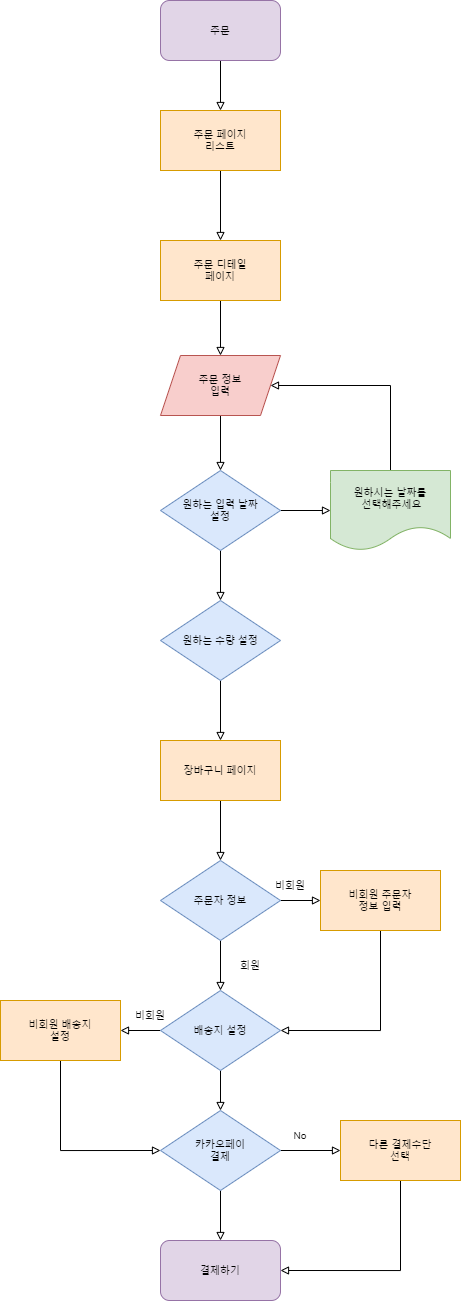

The diagram above was exported from draw.io. Its source (the exported page's mxGraphModel, read from the mxfile embedded in the PNG):
<mxGraphModel dx="484" dy="765" grid="1" gridSize="10" guides="1" tooltips="1" connect="1" arrows="1" fold="1" page="1" pageScale="1" pageWidth="827" pageHeight="1169" math="0" shadow="0">
  <root>
    <mxCell id="0" />
    <mxCell id="1" parent="0" />
    <mxCell id="y4LX4YYSjEVNG5eV-RV--6" value="" style="edgeStyle=orthogonalEdgeStyle;rounded=0;orthogonalLoop=1;jettySize=auto;html=1;fontSize=8;endArrow=block;endFill=0;" edge="1" parent="1" source="y4LX4YYSjEVNG5eV-RV--1" target="y4LX4YYSjEVNG5eV-RV--3">
      <mxGeometry relative="1" as="geometry" />
    </mxCell>
    <mxCell id="y4LX4YYSjEVNG5eV-RV--1" value="주문" style="rounded=1;whiteSpace=wrap;html=1;strokeWidth=1;fontSize=8;fillColor=#e1d5e7;strokeColor=#9673a6;" vertex="1" parent="1">
      <mxGeometry x="420" y="200" width="120" height="60" as="geometry" />
    </mxCell>
    <mxCell id="y4LX4YYSjEVNG5eV-RV--5" value="" style="edgeStyle=orthogonalEdgeStyle;rounded=0;orthogonalLoop=1;jettySize=auto;html=1;fontSize=8;endArrow=block;endFill=0;" edge="1" parent="1" source="y4LX4YYSjEVNG5eV-RV--3" target="y4LX4YYSjEVNG5eV-RV--4">
      <mxGeometry relative="1" as="geometry" />
    </mxCell>
    <mxCell id="y4LX4YYSjEVNG5eV-RV--3" value="주문 페이지&lt;br&gt;리스트" style="rounded=0;whiteSpace=wrap;html=1;strokeWidth=1;fontSize=8;fillColor=#ffe6cc;strokeColor=#d79b00;" vertex="1" parent="1">
      <mxGeometry x="420" y="310" width="120" height="60" as="geometry" />
    </mxCell>
    <mxCell id="y4LX4YYSjEVNG5eV-RV--8" value="" style="edgeStyle=orthogonalEdgeStyle;rounded=0;orthogonalLoop=1;jettySize=auto;html=1;fontSize=8;endArrow=block;endFill=0;" edge="1" parent="1" source="y4LX4YYSjEVNG5eV-RV--4" target="y4LX4YYSjEVNG5eV-RV--7">
      <mxGeometry relative="1" as="geometry" />
    </mxCell>
    <mxCell id="y4LX4YYSjEVNG5eV-RV--4" value="주문 디테일&lt;br&gt;페이지" style="rounded=0;whiteSpace=wrap;html=1;strokeWidth=1;fontSize=8;fillColor=#ffe6cc;strokeColor=#d79b00;" vertex="1" parent="1">
      <mxGeometry x="420" y="440" width="120" height="60" as="geometry" />
    </mxCell>
    <mxCell id="y4LX4YYSjEVNG5eV-RV--12" value="" style="edgeStyle=orthogonalEdgeStyle;rounded=0;orthogonalLoop=1;jettySize=auto;html=1;fontSize=8;endArrow=block;endFill=0;" edge="1" parent="1" source="y4LX4YYSjEVNG5eV-RV--7" target="y4LX4YYSjEVNG5eV-RV--9">
      <mxGeometry relative="1" as="geometry" />
    </mxCell>
    <mxCell id="y4LX4YYSjEVNG5eV-RV--7" value="주문 정보&lt;br&gt;입력" style="shape=parallelogram;perimeter=parallelogramPerimeter;whiteSpace=wrap;html=1;fixedSize=1;strokeWidth=1;fontSize=8;fillColor=#f8cecc;strokeColor=#b85450;" vertex="1" parent="1">
      <mxGeometry x="420" y="555" width="120" height="60" as="geometry" />
    </mxCell>
    <mxCell id="y4LX4YYSjEVNG5eV-RV--16" value="" style="edgeStyle=orthogonalEdgeStyle;rounded=0;orthogonalLoop=1;jettySize=auto;html=1;fontSize=8;endArrow=block;endFill=0;" edge="1" parent="1" source="y4LX4YYSjEVNG5eV-RV--9" target="y4LX4YYSjEVNG5eV-RV--15">
      <mxGeometry relative="1" as="geometry" />
    </mxCell>
    <mxCell id="y4LX4YYSjEVNG5eV-RV--19" value="" style="edgeStyle=orthogonalEdgeStyle;rounded=0;orthogonalLoop=1;jettySize=auto;html=1;fontSize=8;endArrow=block;endFill=0;" edge="1" parent="1" source="y4LX4YYSjEVNG5eV-RV--9" target="y4LX4YYSjEVNG5eV-RV--18">
      <mxGeometry relative="1" as="geometry" />
    </mxCell>
    <mxCell id="y4LX4YYSjEVNG5eV-RV--9" value="원하는 입력 날짜&lt;br&gt;설정" style="rhombus;whiteSpace=wrap;html=1;strokeWidth=1;fontSize=8;fillColor=#dae8fc;strokeColor=#6c8ebf;" vertex="1" parent="1">
      <mxGeometry x="420" y="670" width="120" height="80" as="geometry" />
    </mxCell>
    <mxCell id="y4LX4YYSjEVNG5eV-RV--17" style="edgeStyle=orthogonalEdgeStyle;rounded=0;orthogonalLoop=1;jettySize=auto;html=1;exitX=0.5;exitY=0;exitDx=0;exitDy=0;entryX=1;entryY=0.5;entryDx=0;entryDy=0;fontSize=8;endArrow=block;endFill=0;" edge="1" parent="1" source="y4LX4YYSjEVNG5eV-RV--15" target="y4LX4YYSjEVNG5eV-RV--7">
      <mxGeometry relative="1" as="geometry">
        <Array as="points">
          <mxPoint x="650" y="585" />
        </Array>
      </mxGeometry>
    </mxCell>
    <mxCell id="y4LX4YYSjEVNG5eV-RV--15" value="원하시는 날짜를&lt;br&gt;&amp;nbsp;선택해주세요" style="shape=document;whiteSpace=wrap;html=1;boundedLbl=1;strokeWidth=1;fontSize=8;fillColor=#d5e8d4;strokeColor=#82b366;" vertex="1" parent="1">
      <mxGeometry x="590" y="670" width="120" height="80" as="geometry" />
    </mxCell>
    <mxCell id="y4LX4YYSjEVNG5eV-RV--21" value="" style="edgeStyle=orthogonalEdgeStyle;rounded=0;orthogonalLoop=1;jettySize=auto;html=1;fontSize=8;endArrow=block;endFill=0;" edge="1" parent="1" source="y4LX4YYSjEVNG5eV-RV--18" target="y4LX4YYSjEVNG5eV-RV--20">
      <mxGeometry relative="1" as="geometry" />
    </mxCell>
    <mxCell id="y4LX4YYSjEVNG5eV-RV--18" value="원하는 수량 설정" style="rhombus;whiteSpace=wrap;html=1;strokeWidth=1;fontSize=8;fillColor=#dae8fc;strokeColor=#6c8ebf;" vertex="1" parent="1">
      <mxGeometry x="420" y="800" width="120" height="80" as="geometry" />
    </mxCell>
    <mxCell id="y4LX4YYSjEVNG5eV-RV--24" value="" style="edgeStyle=orthogonalEdgeStyle;rounded=0;orthogonalLoop=1;jettySize=auto;html=1;fontSize=8;endArrow=block;endFill=0;" edge="1" parent="1" source="y4LX4YYSjEVNG5eV-RV--20" target="y4LX4YYSjEVNG5eV-RV--23">
      <mxGeometry relative="1" as="geometry" />
    </mxCell>
    <mxCell id="y4LX4YYSjEVNG5eV-RV--20" value="장바구니 페이지" style="rounded=0;whiteSpace=wrap;html=1;strokeWidth=1;fontSize=8;fillColor=#ffe6cc;strokeColor=#d79b00;" vertex="1" parent="1">
      <mxGeometry x="420" y="940" width="120" height="60" as="geometry" />
    </mxCell>
    <mxCell id="y4LX4YYSjEVNG5eV-RV--32" value="" style="edgeStyle=orthogonalEdgeStyle;rounded=0;orthogonalLoop=1;jettySize=auto;html=1;fontSize=8;endArrow=block;endFill=0;" edge="1" parent="1" source="y4LX4YYSjEVNG5eV-RV--22" target="y4LX4YYSjEVNG5eV-RV--31">
      <mxGeometry relative="1" as="geometry" />
    </mxCell>
    <mxCell id="y4LX4YYSjEVNG5eV-RV--37" value="" style="edgeStyle=orthogonalEdgeStyle;rounded=0;orthogonalLoop=1;jettySize=auto;html=1;fontSize=8;endArrow=block;endFill=0;" edge="1" parent="1" source="y4LX4YYSjEVNG5eV-RV--22" target="y4LX4YYSjEVNG5eV-RV--35">
      <mxGeometry relative="1" as="geometry" />
    </mxCell>
    <mxCell id="y4LX4YYSjEVNG5eV-RV--22" value="배송지 설정" style="rhombus;whiteSpace=wrap;html=1;strokeWidth=1;fontSize=8;fillColor=#dae8fc;strokeColor=#6c8ebf;" vertex="1" parent="1">
      <mxGeometry x="420" y="1190" width="120" height="80" as="geometry" />
    </mxCell>
    <mxCell id="y4LX4YYSjEVNG5eV-RV--25" value="" style="edgeStyle=orthogonalEdgeStyle;rounded=0;orthogonalLoop=1;jettySize=auto;html=1;fontSize=8;endArrow=block;endFill=0;" edge="1" parent="1" source="y4LX4YYSjEVNG5eV-RV--23" target="y4LX4YYSjEVNG5eV-RV--22">
      <mxGeometry relative="1" as="geometry" />
    </mxCell>
    <mxCell id="y4LX4YYSjEVNG5eV-RV--27" value="" style="edgeStyle=orthogonalEdgeStyle;rounded=0;orthogonalLoop=1;jettySize=auto;html=1;fontSize=8;endArrow=block;endFill=0;" edge="1" parent="1" source="y4LX4YYSjEVNG5eV-RV--23" target="y4LX4YYSjEVNG5eV-RV--26">
      <mxGeometry relative="1" as="geometry" />
    </mxCell>
    <mxCell id="y4LX4YYSjEVNG5eV-RV--23" value="주문자 정보" style="rhombus;whiteSpace=wrap;html=1;strokeWidth=1;fontSize=8;fillColor=#dae8fc;strokeColor=#6c8ebf;" vertex="1" parent="1">
      <mxGeometry x="420" y="1060" width="120" height="80" as="geometry" />
    </mxCell>
    <mxCell id="y4LX4YYSjEVNG5eV-RV--28" style="edgeStyle=orthogonalEdgeStyle;rounded=0;orthogonalLoop=1;jettySize=auto;html=1;entryX=1;entryY=0.5;entryDx=0;entryDy=0;fontSize=8;endArrow=block;endFill=0;exitX=0.5;exitY=1;exitDx=0;exitDy=0;" edge="1" parent="1" source="y4LX4YYSjEVNG5eV-RV--26" target="y4LX4YYSjEVNG5eV-RV--22">
      <mxGeometry relative="1" as="geometry">
        <Array as="points">
          <mxPoint x="640" y="1230" />
        </Array>
      </mxGeometry>
    </mxCell>
    <mxCell id="y4LX4YYSjEVNG5eV-RV--26" value="비회원 주문자&lt;br&gt;정보 입력" style="rounded=0;whiteSpace=wrap;html=1;strokeWidth=1;fontSize=8;fillColor=#ffe6cc;strokeColor=#d79b00;" vertex="1" parent="1">
      <mxGeometry x="580" y="1070" width="120" height="60" as="geometry" />
    </mxCell>
    <mxCell id="y4LX4YYSjEVNG5eV-RV--29" value="비회원" style="text;html=1;strokeColor=none;fillColor=none;align=center;verticalAlign=middle;whiteSpace=wrap;rounded=0;strokeWidth=1;fontSize=8;" vertex="1" parent="1">
      <mxGeometry x="520" y="1070" width="60" height="30" as="geometry" />
    </mxCell>
    <mxCell id="y4LX4YYSjEVNG5eV-RV--30" value="비회원" style="text;html=1;strokeColor=none;fillColor=none;align=center;verticalAlign=middle;whiteSpace=wrap;rounded=0;strokeWidth=1;fontSize=8;" vertex="1" parent="1">
      <mxGeometry x="380" y="1200" width="60" height="30" as="geometry" />
    </mxCell>
    <mxCell id="y4LX4YYSjEVNG5eV-RV--36" style="edgeStyle=orthogonalEdgeStyle;rounded=0;orthogonalLoop=1;jettySize=auto;html=1;entryX=0;entryY=0.5;entryDx=0;entryDy=0;fontSize=8;endArrow=block;endFill=0;" edge="1" parent="1" source="y4LX4YYSjEVNG5eV-RV--31" target="y4LX4YYSjEVNG5eV-RV--35">
      <mxGeometry relative="1" as="geometry">
        <Array as="points">
          <mxPoint x="320" y="1350" />
        </Array>
      </mxGeometry>
    </mxCell>
    <mxCell id="y4LX4YYSjEVNG5eV-RV--31" value="비회원 배송지&lt;br&gt;설정" style="rounded=0;whiteSpace=wrap;html=1;strokeWidth=1;fontSize=8;fillColor=#ffe6cc;strokeColor=#d79b00;" vertex="1" parent="1">
      <mxGeometry x="260" y="1200" width="120" height="60" as="geometry" />
    </mxCell>
    <mxCell id="y4LX4YYSjEVNG5eV-RV--33" value="회원" style="text;html=1;strokeColor=none;fillColor=none;align=center;verticalAlign=middle;whiteSpace=wrap;rounded=0;strokeWidth=1;fontSize=8;" vertex="1" parent="1">
      <mxGeometry x="480" y="1150" width="60" height="30" as="geometry" />
    </mxCell>
    <mxCell id="y4LX4YYSjEVNG5eV-RV--39" value="" style="edgeStyle=orthogonalEdgeStyle;rounded=0;orthogonalLoop=1;jettySize=auto;html=1;fontSize=8;endArrow=block;endFill=0;" edge="1" parent="1" source="y4LX4YYSjEVNG5eV-RV--35" target="y4LX4YYSjEVNG5eV-RV--38">
      <mxGeometry relative="1" as="geometry" />
    </mxCell>
    <mxCell id="y4LX4YYSjEVNG5eV-RV--41" value="" style="edgeStyle=orthogonalEdgeStyle;rounded=0;orthogonalLoop=1;jettySize=auto;html=1;fontSize=8;endArrow=block;endFill=0;" edge="1" parent="1" source="y4LX4YYSjEVNG5eV-RV--35" target="y4LX4YYSjEVNG5eV-RV--40">
      <mxGeometry relative="1" as="geometry" />
    </mxCell>
    <mxCell id="y4LX4YYSjEVNG5eV-RV--35" value="카카오페이 &lt;br&gt;결제" style="rhombus;whiteSpace=wrap;html=1;strokeWidth=1;fontSize=8;fillColor=#dae8fc;strokeColor=#6c8ebf;" vertex="1" parent="1">
      <mxGeometry x="420" y="1310" width="120" height="80" as="geometry" />
    </mxCell>
    <mxCell id="y4LX4YYSjEVNG5eV-RV--38" value="결제하기" style="rounded=1;whiteSpace=wrap;html=1;strokeWidth=1;fontSize=8;fillColor=#e1d5e7;strokeColor=#9673a6;" vertex="1" parent="1">
      <mxGeometry x="420" y="1440" width="120" height="60" as="geometry" />
    </mxCell>
    <mxCell id="y4LX4YYSjEVNG5eV-RV--42" style="edgeStyle=orthogonalEdgeStyle;rounded=0;orthogonalLoop=1;jettySize=auto;html=1;entryX=1;entryY=0.5;entryDx=0;entryDy=0;fontSize=8;endArrow=block;endFill=0;" edge="1" parent="1" source="y4LX4YYSjEVNG5eV-RV--40" target="y4LX4YYSjEVNG5eV-RV--38">
      <mxGeometry relative="1" as="geometry">
        <Array as="points">
          <mxPoint x="660" y="1470" />
        </Array>
      </mxGeometry>
    </mxCell>
    <mxCell id="y4LX4YYSjEVNG5eV-RV--40" value="다른 결제수단&lt;br&gt;선택" style="rounded=0;whiteSpace=wrap;html=1;strokeWidth=1;fontSize=8;fillColor=#ffe6cc;strokeColor=#d79b00;" vertex="1" parent="1">
      <mxGeometry x="600" y="1320" width="120" height="60" as="geometry" />
    </mxCell>
    <mxCell id="y4LX4YYSjEVNG5eV-RV--43" value="No" style="text;html=1;strokeColor=none;fillColor=none;align=center;verticalAlign=middle;whiteSpace=wrap;rounded=0;strokeWidth=1;fontSize=8;" vertex="1" parent="1">
      <mxGeometry x="530" y="1320" width="60" height="30" as="geometry" />
    </mxCell>
  </root>
</mxGraphModel>